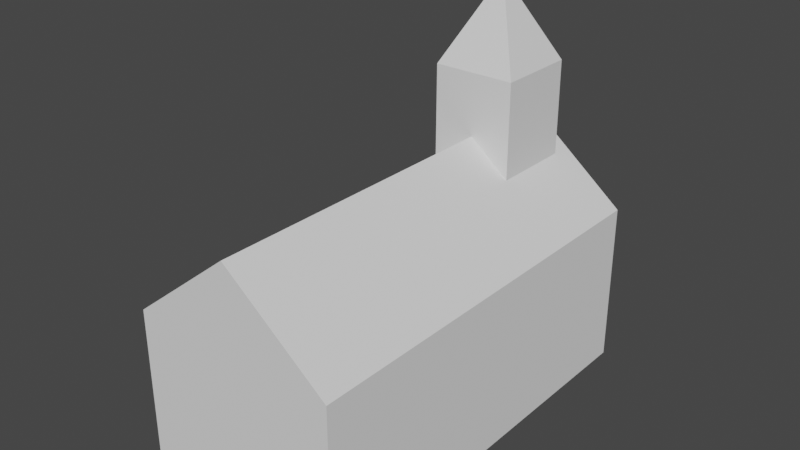 # Source: 16x8_Church.blend  (saved by Blender 2.91.10; exported with 4.5.12 LTS)
import bpy
from mathutils import Matrix  # noqa: F401  (used for matrix-valued properties, if any)

bpy.ops.wm.read_factory_settings(use_empty=True)
scene = bpy.context.scene
scene.name = 'Scene'

# ---- collections
col_collection = bpy.data.collections.new('Collection'); scene.collection.children.link(col_collection)

# ---- world
world_world = bpy.data.worlds.new('World'); scene.world = world_world
world_world.use_nodes = True; world_world.node_tree.nodes.clear()
_N = world_world.node_tree.nodes; _L = world_world.node_tree.links
n0 = _N.new('ShaderNodeOutputWorld'); n0.name = 'World Output'; n0.location = (300, 300)
n1 = _N.new('ShaderNodeBackground'); n1.name = 'Background'; n1.location = (10, 300)
n1.inputs[0].default_value = (0.05088, 0.05088, 0.05088, 1.0)
_L.new(n1.outputs[0], n0.inputs[0])
n0.is_active_output = True
world_world.color = (0.05088, 0.05088, 0.05088)
world_world.use_sun_shadow = False
world_world.sun_shadow_jitter_overblur = 0.0

# ---- meshes
me_cube_002 = bpy.data.meshes.new('Cube.002')
me_cube_002.from_pydata([(-5.0, -10.0, 0.0), (-5.0, 10.0, 0.0), (5.0, -10.0, 0.0), (5.0, 10.0, 0.0), (-5.0, -10.0, 8.0), (-5.0, 10.0, 8.0), (5.0, 10.0, 8.0), (5.0, -10.0, 8.0), (0.0, 10.0, 0.0), (0.0, 10.0, 12.0), (0.0, -10.0, 0.0), (0.0, -10.0, 12.0), (2.0, 10.0, 10.4), (2.0, -10.0, 0.0), (2.0, 10.0, 0.0), (2.0, -10.0, 10.4), (-2.0, 10.0, 0.0), (-2.0, -10.0, 10.4), (-2.0, 10.0, 10.4), (-2.0, -10.0, 0.0), (-5.0, 9.0, 0.0), (-5.0, 9.0, 8.0), (5.0, 9.0, 0.0), (5.0, 9.0, 8.0), (0.0, 9.0, 12.0), (0.0, 9.0, 0.0), (2.0, 9.0, 10.4), (2.0, 9.0, 0.0), (-2.0, 9.0, 0.0), (-2.0, 9.0, 10.4), (-5.0, 5.0, 0.0), (5.0, 5.0, 8.0), (0.0, 5.0, 12.0), (0.0, 5.0, 0.0), (2.0, 5.0, 0.0), (-2.0, 5.0, 0.0), (-5.0, 5.0, 8.0), (5.0, 5.0, 0.0), (2.0, 5.0, 10.4), (-2.0, 5.0, 10.4), (2.0, 9.0, 10.4), (-2.0, 9.0, 10.4), (2.0, 5.0, 10.4), (-2.0, 5.0, 10.4), (2.0, 9.0, 15.0), (-2.0, 9.0, 15.0), (2.0, 5.0, 15.0), (-2.0, 5.0, 15.0), (0.0, 7.0, 19.0)], [], [(20, 21, 5, 1), (14, 12, 6, 3), (37, 31, 7, 2), (19, 17, 4, 0), (34, 37, 2, 13), (38, 15, 7, 31), (29, 24, 9, 18), (35, 33, 10, 19), (13, 15, 11, 10), (16, 18, 9, 8), (2, 7, 15, 13), (32, 11, 15, 38), (33, 34, 13, 10), (8, 9, 12, 14), (1, 5, 18, 16), (30, 35, 19, 0), (21, 29, 18, 5), (10, 11, 17, 19), (36, 39, 29, 21), (1, 16, 28, 20), (8, 14, 27, 25), (9, 24, 26, 12), (16, 8, 25, 28), (12, 26, 23, 6), (14, 3, 22, 27), (3, 6, 23, 22), (30, 36, 21, 20), (0, 4, 36, 30), (17, 11, 32, 39), (4, 17, 39, 36), (20, 28, 35, 30), (25, 27, 34, 33), (28, 25, 33, 35), (26, 38, 31, 23), (27, 22, 37, 34), (22, 23, 31, 37), (29, 39, 43, 41), (40, 41, 45, 44), (26, 29, 41, 40), (38, 26, 40, 42), (39, 38, 42, 43), (47, 46, 48), (41, 43, 47, 45), (43, 42, 46, 47), (42, 40, 44, 46), (46, 44, 48), (44, 45, 48), (45, 47, 48)])
_uv = me_cube_002.uv_layers.new(name='UVMap')
_uv.uv.foreach_set('vector', [0.375, 0.2375, 0.625, 0.2375, 0.625, 0.25, 0.375, 0.25, 0.375, 0.425, 0.625, 0.425, 0.625, 0.5, 0.375, 0.5, 0.375, 0.6313, 0.625, 0.6313, 0.625, 0.75, 0.375, 0.75, 0.375, 0.925, 0.625, 0.925, 0.625, 1.0, 0.375, 1.0, 0.3, 0.6313, 0.375, 0.6313, 0.375, 0.75, 0.3, 0.75, 0.625, 0.635, 0.625, 0.825, 0.625, 0.75, 0.625, 0.6313, 0.625, 0.355, 0.625, 0.4, 0.625, 0.375, 0.625, 0.325, 0.2, 0.6313, 0.25, 0.6313, 0.25, 0.75, 0.2, 0.75, 0.375, 0.825, 0.625, 0.825, 0.625, 0.875, 0.375, 0.875, 0.375, 0.325, 0.625, 0.325, 0.625, 0.375, 0.375, 0.375, 0.375, 0.75, 0.625, 0.75, 0.625, 0.825, 0.375, 0.825, 0.625, 0.6375, 0.625, 0.875, 0.625, 0.825, 0.625, 0.635, 0.25, 0.6313, 0.3, 0.6313, 0.3, 0.75, 0.25, 0.75, 0.375, 0.375, 0.625, 0.375, 0.625, 0.425, 0.375, 0.425, 0.375, 0.25, 0.625, 0.25, 0.625, 0.325, 0.375, 0.325, 0.125, 0.6313, 0.2, 0.6313, 0.2, 0.75, 0.125, 0.75, 0.625, 0.2875, 0.625, 0.355, 0.625, 0.325, 0.625, 0.25, 0.375, 0.875, 0.625, 0.875, 0.625, 0.925, 0.375, 0.925, 0.625, 0.6438, 0.625, 0.64, 0.625, 0.355, 0.625, 0.2875, 0.125, 0.5, 0.2, 0.5, 0.2, 0.5125, 0.125, 0.5125, 0.25, 0.5, 0.3, 0.5, 0.3, 0.5125, 0.25, 0.5125, 0.625, 0.375, 0.625, 0.4, 0.625, 0.445, 0.625, 0.425, 0.2, 0.5, 0.25, 0.5, 0.25, 0.5125, 0.2, 0.5125, 0.625, 0.425, 0.625, 0.445, 0.625, 0.5125, 0.625, 0.5, 0.3, 0.5, 0.375, 0.5, 0.375, 0.5125, 0.3, 0.5125, 0.375, 0.5, 0.625, 0.5, 0.625, 0.5125, 0.375, 0.5125, 0.375, 0.1187, 0.625, 0.1187, 0.625, 0.2375, 0.375, 0.2375, 0.375, 0.0, 0.625, 0.0, 0.625, 0.1187, 0.375, 0.1187, 0.625, 0.925, 0.625, 0.875, 0.625, 0.6375, 0.625, 0.64, 0.625, 1.0, 0.625, 0.925, 0.625, 0.64, 0.625, 0.6438, 0.125, 0.5125, 0.2, 0.5125, 0.2, 0.6313, 0.125, 0.6313, 0.25, 0.5125, 0.3, 0.5125, 0.3, 0.6313, 0.25, 0.6313, 0.2, 0.5125, 0.25, 0.5125, 0.25, 0.6313, 0.2, 0.6313, 0.625, 0.445, 0.625, 0.635, 0.625, 0.6313, 0.625, 0.5125, 0.3, 0.5125, 0.375, 0.5125, 0.375, 0.6313, 0.3, 0.6313, 0.375, 0.5125, 0.625, 0.5125, 0.625, 0.6313, 0.375, 0.6313, 0.625, 0.355, 0.625, 0.64, 0.625, 0.64, 0.625, 0.355, 0.0, 0.0, 0.0, 0.0, 0.0, 0.0, 0.0, 0.0, 0.0, 0.0, 0.0, 0.0, 0.0, 0.0, 0.0, 0.0, 0.625, 0.635, 0.625, 0.445, 0.625, 0.445, 0.625, 0.635, 0.0, 0.0, 0.0, 0.0, 0.0, 0.0, 0.0, 0.0, 0.0, 0.0, 0.0, 0.0, 0.0, 0.0, 0.625, 0.355, 0.625, 0.64, 0.625, 0.64, 0.625, 0.355, 0.0, 0.0, 0.0, 0.0, 0.0, 0.0, 0.0, 0.0, 0.625, 0.635, 0.625, 0.445, 0.625, 0.445, 0.625, 0.635, 0.625, 0.635, 0.625, 0.445, 0.625, 0.635, 0.0, 0.0, 0.0, 0.0, 0.0, 0.0, 0.625, 0.355, 0.625, 0.64, 0.625, 0.355])
me_cube_002.use_remesh_fix_poles = True
me_cube_002.use_remesh_preserve_attributes = False
me_cube_002.use_mirror_vertex_groups = False
me_cube_002.update()

# ---- objects
ob_cube_001 = bpy.data.objects.new('Cube.001', me_cube_002)

# ---- transforms, parenting, visibility, modifiers, constraints
ob_cube_001.location = (0.0, 0.0, 0.0)
ob_cube_001.scale = (0.8, 0.8, 0.8)
ob_cube_001.lineart.crease_threshold = 0.0

# ---- collection membership
col_collection.objects.link(ob_cube_001)

# ---- scene / render settings (as saved in the file)
scene.frame_start = 1; scene.frame_end = 250; scene.frame_set(1)
scene.render.engine = 'BLENDER_EEVEE_NEXT'
scene.cycles.use_denoising = False
scene.cycles.samples = 128
scene.cycles.sampling_pattern = 'TABULATED_SOBOL'
scene.cycles.use_adaptive_sampling = False
scene.cycles.use_light_tree = False
scene.view_settings.view_transform = 'Filmic'
bpy.context.view_layer.update()

# ---- added for rendering (the .blend has no active camera and no usable light): camera, sun
cam_auto = bpy.data.cameras.new('AutoCamera')
cam_auto.lens = 50.0
cam_auto.sensor_width = 36.0
cam_auto.clip_end = 1000.0
ob_auto_camera = bpy.data.objects.new('AutoCamera', cam_auto)
scene.collection.objects.link(ob_auto_camera)
ob_auto_camera.location = (21.7189, -26.0627, 24.9752)
ob_auto_camera.rotation_euler = (1.09748, -7.21219e-08, 0.694738)
scene.camera = ob_auto_camera
light_auto_sun = bpy.data.lights.new('AutoSun', 'SUN')
light_auto_sun.energy = 3.0
light_auto_sun.angle = 0.0523599
ob_auto_sun = bpy.data.objects.new('AutoSun', light_auto_sun)
scene.collection.objects.link(ob_auto_sun)
ob_auto_sun.rotation_euler = (0.872665, 0.174533, 0.523599)
bpy.context.view_layer.update()
